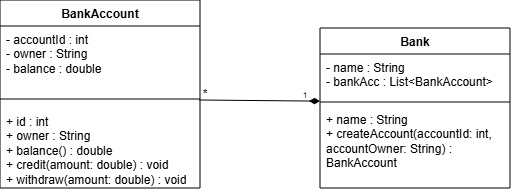

The diagram above was exported from draw.io. Its source (the exported page's mxGraphModel, read from the mxfile embedded in the PNG):
<mxGraphModel dx="672" dy="466" grid="1" gridSize="10" guides="1" tooltips="1" connect="1" arrows="1" fold="1" page="1" pageScale="1" pageWidth="1100" pageHeight="1700" math="0" shadow="0">
  <root>
    <mxCell id="0" />
    <mxCell id="1" parent="0" />
    <mxCell id="PXq8KUWN7oYOJ0mpDTxV-1" parent="1" style="swimlane;fontStyle=1;align=center;verticalAlign=top;childLayout=stackLayout;horizontal=1;startSize=26;horizontalStack=0;resizeParent=1;resizeParentMax=0;resizeLast=0;collapsible=1;marginBottom=0;whiteSpace=wrap;html=1;" value="BankAccount" vertex="1">
      <mxGeometry height="188" width="200" x="320" y="200" as="geometry" />
    </mxCell>
    <mxCell id="PXq8KUWN7oYOJ0mpDTxV-2" parent="PXq8KUWN7oYOJ0mpDTxV-1" style="text;strokeColor=none;fillColor=none;align=left;verticalAlign=top;spacingLeft=4;spacingRight=4;overflow=hidden;rotatable=0;points=[[0,0.5],[1,0.5]];portConstraint=eastwest;whiteSpace=wrap;html=1;" value="&lt;div&gt;- accountId : int&amp;nbsp;&lt;/div&gt;&lt;div&gt;- owner : String&amp;nbsp;&lt;/div&gt;&lt;div&gt;- balance : double&amp;nbsp;&lt;/div&gt;" vertex="1">
      <mxGeometry height="64" width="200" y="26" as="geometry" />
    </mxCell>
    <mxCell id="PXq8KUWN7oYOJ0mpDTxV-3" parent="PXq8KUWN7oYOJ0mpDTxV-1" style="line;strokeWidth=1;fillColor=none;align=left;verticalAlign=middle;spacingTop=-1;spacingLeft=3;spacingRight=3;rotatable=0;labelPosition=right;points=[];portConstraint=eastwest;strokeColor=inherit;" value="" vertex="1">
      <mxGeometry height="18" width="200" y="90" as="geometry" />
    </mxCell>
    <mxCell id="PXq8KUWN7oYOJ0mpDTxV-4" parent="PXq8KUWN7oYOJ0mpDTxV-1" style="text;strokeColor=none;fillColor=none;align=left;verticalAlign=top;spacingLeft=4;spacingRight=4;overflow=hidden;rotatable=0;points=[[0,0.5],[1,0.5]];portConstraint=eastwest;whiteSpace=wrap;html=1;" value="&lt;div&gt;+ id : int&amp;nbsp;&lt;/div&gt;&lt;span style=&quot;background-color: transparent; color: light-dark(rgb(0, 0, 0), rgb(255, 255, 255));&quot;&gt;+ owner : String&lt;/span&gt;&lt;div&gt;+ balance() : double&amp;nbsp;&lt;div&gt;+ credit(amount: double) : void&amp;nbsp;&lt;/div&gt;&lt;div&gt;+ withdraw(amount: double) : void&lt;/div&gt;&lt;/div&gt;" vertex="1">
      <mxGeometry height="80" width="200" y="108" as="geometry" />
    </mxCell>
    <mxCell id="PXq8KUWN7oYOJ0mpDTxV-5" parent="1" style="swimlane;fontStyle=1;align=center;verticalAlign=top;childLayout=stackLayout;horizontal=1;startSize=26;horizontalStack=0;resizeParent=1;resizeParentMax=0;resizeLast=0;collapsible=1;marginBottom=0;whiteSpace=wrap;html=1;" value="Bank" vertex="1">
      <mxGeometry height="160" width="190" x="640" y="228" as="geometry" />
    </mxCell>
    <mxCell id="PXq8KUWN7oYOJ0mpDTxV-6" parent="PXq8KUWN7oYOJ0mpDTxV-5" style="text;strokeColor=none;fillColor=none;align=left;verticalAlign=top;spacingLeft=4;spacingRight=4;overflow=hidden;rotatable=0;points=[[0,0.5],[1,0.5]];portConstraint=eastwest;whiteSpace=wrap;html=1;" value="- name : String&amp;nbsp;&lt;div&gt;- bankAcc : List&amp;lt;BankAccount&amp;gt;&lt;/div&gt;" vertex="1">
      <mxGeometry height="44" width="190" y="26" as="geometry" />
    </mxCell>
    <mxCell id="PXq8KUWN7oYOJ0mpDTxV-7" parent="PXq8KUWN7oYOJ0mpDTxV-5" style="line;strokeWidth=1;fillColor=none;align=left;verticalAlign=middle;spacingTop=-1;spacingLeft=3;spacingRight=3;rotatable=0;labelPosition=right;points=[];portConstraint=eastwest;strokeColor=inherit;" value="" vertex="1">
      <mxGeometry height="8" width="190" y="70" as="geometry" />
    </mxCell>
    <mxCell id="PXq8KUWN7oYOJ0mpDTxV-8" parent="PXq8KUWN7oYOJ0mpDTxV-5" style="text;strokeColor=none;fillColor=none;align=left;verticalAlign=top;spacingLeft=4;spacingRight=4;overflow=hidden;rotatable=0;points=[[0,0.5],[1,0.5]];portConstraint=eastwest;whiteSpace=wrap;html=1;" value="+ name : String&lt;br/&gt;+ createAccount(accountId: int, accountOwner: String) : BankAccount" vertex="1">
      <mxGeometry height="82" width="190" y="78" as="geometry" />
    </mxCell>
    <mxCell id="PXq8KUWN7oYOJ0mpDTxV-12" parent="1" style="text;html=1;whiteSpace=wrap;strokeColor=none;fillColor=none;align=center;verticalAlign=middle;rounded=0;autosize=1;resizable=0;" value="*" vertex="1">
      <mxGeometry height="30" width="30" x="510" y="279" as="geometry" />
    </mxCell>
    <mxCell id="PXq8KUWN7oYOJ0mpDTxV-15" parent="1" style="text;html=1;whiteSpace=wrap;strokeColor=none;fillColor=none;align=center;verticalAlign=middle;rounded=0;autosize=1;resizable=0;" value="&lt;font style=&quot;font-size: 8px;&quot;&gt;1&lt;/font&gt;" vertex="1">
      <mxGeometry height="30" width="30" x="610" y="279" as="geometry" />
    </mxCell>
    <mxCell id="PXq8KUWN7oYOJ0mpDTxV-16" edge="1" parent="1" source="PXq8KUWN7oYOJ0mpDTxV-7" style="endArrow=none;startArrow=diamondThin;endFill=0;startFill=1;html=1;verticalAlign=bottom;labelBackgroundColor=none;strokeWidth=1;startSize=8;endSize=8;rounded=0;" value="">
      <mxGeometry relative="1" width="160" as="geometry">
        <mxPoint x="460" y="370" as="sourcePoint" />
        <mxPoint x="519" y="300" as="targetPoint" />
      </mxGeometry>
    </mxCell>
  </root>
</mxGraphModel>